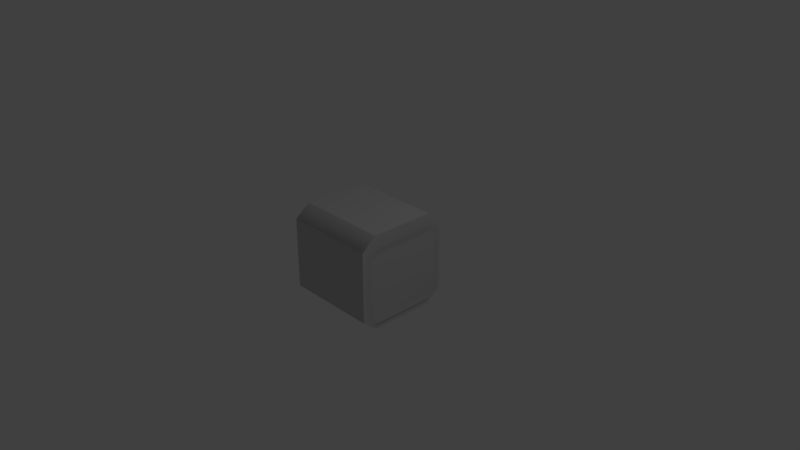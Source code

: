 # Source: UCSO_Cargo3.blend  (saved by Blender 2.79.0; exported with 4.5.12 LTS)
import bpy
from mathutils import Matrix  # noqa: F401  (used for matrix-valued properties, if any)

bpy.ops.wm.read_factory_settings(use_empty=True)
scene = bpy.context.scene
scene.name = 'UCSO_Cargo3'

# ---- collections
col_collection_1 = bpy.data.collections.new('Collection 1'); scene.collection.children.link(col_collection_1)

# ---- materials (node trees are filled in below, after node groups)
mat_ucso_cargo3 = bpy.data.materials.new('UCSO_Cargo3')
mat_ucso_cargo3.alpha_threshold = 0.0
mat_ucso_cargo3.use_transparent_shadow = False
mat_ucso_cargo3.diffuse_color = (0.6, 0.6, 0.6, 1.0)
mat_ucso_cargo3.roughness = 0.5
mat_ucso_cargo3.specular_intensity = 0.08

# ---- material node trees

# ---- world
world_world = bpy.data.worlds.new('World'); scene.world = world_world
world_world.color = (0.05088, 0.05088, 0.05088)
world_world.use_sun_shadow = False
world_world.sun_shadow_jitter_overblur = 0.0
world_world.cycles.sampling_method = 'MANUAL'

# ---- cameras
cam_camera = bpy.data.cameras.new('Camera')
cam_camera.clip_end = 100.0
cam_camera.lens = 35.0
cam_camera.sensor_width = 32.0
cam_camera.sensor_height = 18.0
cam_camera.ortho_scale = 7.314
cam_camera.dof.focus_distance = 0.0
cam_camera.dof.aperture_fstop = 128.0

# ---- lights
light_lamp = bpy.data.lights.new('Lamp', 'POINT')
light_lamp.transmission_factor = 0.0
light_lamp.cutoff_distance = 30.0
light_lamp.energy = 100.0
light_lamp.shadow_buffer_clip_start = 1.001
light_lamp.shadow_soft_size = 0.1
light_lamp.shadow_maximum_resolution = 0.006
light_lamp.use_absolute_resolution = True

# ---- meshes
me_ucso_cargo3 = bpy.data.meshes.new('UCSO_Cargo3')
me_ucso_cargo3.from_pydata([(0.6251, -0.4442, -0.649), (-0.6456, -0.4442, -0.649), (0.6251, -0.4442, 0.651), (-0.6456, -0.4442, 0.651), (0.6251, -0.65, -0.4813), (-0.6456, -0.65, -0.4813), (0.6251, -0.65, 0.4832), (-0.6456, -0.65, 0.4832), (0.6251, -0.4798, -0.5853), (0.6251, -0.5939, -0.506), (0.6251, -0.5939, 0.3844), (0.6251, -0.4798, 0.4637), (0.6544, -0.5378, -0.467), (0.6544, -0.4237, -0.5463), (0.6544, -0.4237, 0.4247), (0.6544, -0.5378, 0.3454), (0.6251, 0.4442, -0.649), (-0.6456, 0.4442, -0.649), (0.6251, 0.4442, 0.651), (-0.6456, 0.4442, 0.651), (0.6251, 0.65, -0.4813), (-0.6456, 0.65, -0.4813), (0.6251, 0.65, 0.4832), (-0.6456, 0.65, 0.4832), (0.6251, 0.4798, -0.5853), (0.6251, 0.5939, -0.506), (0.6251, 0.5939, 0.3844), (0.6251, 0.4798, 0.4637), (0.6544, 0.5378, -0.467), (0.6544, 0.4237, -0.5463), (0.6544, 0.4237, 0.4247), (0.6544, 0.5378, 0.3454)], [], [(24, 8, 16), (8, 0, 16), (11, 27, 2), (27, 18, 2), (6, 2, 7), (2, 3, 7), (4, 6, 5), (6, 7, 5), (0, 4, 1), (4, 5, 1), (24, 29, 8), (29, 13, 8), (11, 14, 27), (14, 30, 27), (0, 1, 16), (1, 17, 16), (2, 18, 3), (18, 19, 3), (7, 3, 23), (3, 19, 23), (5, 7, 21), (7, 23, 21), (5, 21, 1), (21, 17, 1), (4, 0, 9), (0, 8, 9), (6, 4, 10), (4, 9, 10), (2, 6, 11), (6, 10, 11), (22, 23, 18), (23, 19, 18), (20, 21, 22), (21, 23, 22), (16, 17, 20), (17, 21, 20), (26, 27, 31), (27, 30, 31), (20, 25, 16), (25, 24, 16), (22, 26, 20), (26, 25, 20), (18, 27, 22), (27, 26, 22), (15, 31, 14), (31, 30, 14), (11, 10, 14), (10, 15, 14), (25, 26, 28), (26, 31, 28), (10, 9, 15), (9, 12, 15), (13, 12, 8), (12, 9, 8), (25, 28, 24), (28, 29, 24), (28, 31, 12), (31, 15, 12), (28, 12, 29), (12, 13, 29)])
me_ucso_cargo3.polygons.foreach_set('use_smooth', [True] * 60)
_k = set([(0, 1), (0, 4), (0, 16), (1, 5), (1, 17), (2, 3), (2, 6), (2, 18), (3, 7), (3, 19), (4, 6), (5, 7), (16, 17), (16, 20), (17, 21), (18, 19), (18, 22), (19, 23), (20, 22), (21, 23)])
me_ucso_cargo3.attributes.new('sharp_edge', 'BOOLEAN', 'EDGE').data.foreach_set('value', [ (min(e.vertices), max(e.vertices)) in _k for e in me_ucso_cargo3.edges])
_uv = me_ucso_cargo3.uv_layers.new(name='uv0')
_uv.uv.foreach_set('vector', [0.8313, 0.6331, 0.6505, 0.633, 0.8243, 0.6151, 0.6505, 0.633, 0.6573, 0.6151, 0.8243, 0.6151, 0.6512, 0.9221, 0.8326, 0.9225, 0.6572, 0.974, 0.8326, 0.9225, 0.8268, 0.9745, 0.6572, 0.974, 0.0688, 0.6117, 0.01, 0.6117, 0.0688, 0.01, 0.01, 0.6117, 0.01, 0.01, 0.0688, 0.01, 0.3261, 0.6117, 0.0688, 0.6117, 0.3261, 0.01, 0.0688, 0.6117, 0.0688, 0.01, 0.3261, 0.01, 0.3849, 0.6117, 0.3261, 0.6117, 0.3849, 0.01, 0.3261, 0.6117, 0.3261, 0.01, 0.3849, 0.01, 0.8313, 0.6331, 0.8193, 0.6494, 0.6505, 0.633, 0.8193, 0.6494, 0.6626, 0.6494, 0.6505, 0.633, 0.6512, 0.9221, 0.6632, 0.9058, 0.8326, 0.9225, 0.6632, 0.9058, 0.8205, 0.9061, 0.8326, 0.9225, 0.7213, 0.01, 0.7213, 0.6117, 0.5565, 0.01, 0.7213, 0.6117, 0.5565, 0.6117, 0.5565, 0.01, 0.3884, 0.01, 0.5531, 0.01, 0.3884, 0.6117, 0.5531, 0.01, 0.5531, 0.6117, 0.3884, 0.6117, 0.7247, 0.05511, 0.7625, 0.01, 0.9638, 0.05511, 0.7625, 0.01, 0.926, 0.01, 0.9638, 0.05511, 0.7247, 0.3145, 0.7247, 0.05511, 0.9638, 0.3145, 0.7247, 0.05511, 0.9638, 0.05511, 0.9638, 0.3145, 0.7247, 0.3145, 0.9638, 0.3145, 0.7625, 0.3596, 0.9638, 0.3145, 0.926, 0.3596, 0.7625, 0.3596, 0.6151, 0.6646, 0.6573, 0.6151, 0.626, 0.6577, 0.6573, 0.6151, 0.6505, 0.633, 0.626, 0.6577, 0.6161, 0.9242, 0.6151, 0.6646, 0.6264, 0.8972, 0.6151, 0.6646, 0.626, 0.6577, 0.6264, 0.8972, 0.6572, 0.974, 0.6161, 0.9242, 0.6512, 0.9221, 0.6161, 0.9242, 0.6264, 0.8972, 0.6512, 0.9221, 0.6117, 0.6739, 0.01, 0.6739, 0.6117, 0.6151, 0.01, 0.6739, 0.01, 0.6151, 0.6117, 0.6151, 0.6117, 0.9312, 0.01, 0.9312, 0.6117, 0.6739, 0.01, 0.9312, 0.01, 0.6739, 0.6117, 0.6739, 0.6117, 0.99, 0.01, 0.99, 0.6117, 0.9312, 0.01, 0.99, 0.01, 0.9312, 0.6117, 0.9312, 0.8573, 0.8978, 0.8326, 0.9225, 0.8406, 0.8861, 0.8326, 0.9225, 0.8205, 0.9061, 0.8406, 0.8861, 0.867, 0.6648, 0.856, 0.6579, 0.8243, 0.6151, 0.856, 0.6579, 0.8313, 0.6331, 0.8243, 0.6151, 0.8679, 0.9249, 0.8573, 0.8978, 0.867, 0.6648, 0.8573, 0.8978, 0.856, 0.6579, 0.867, 0.6648, 0.8268, 0.9745, 0.8326, 0.9225, 0.8679, 0.9249, 0.8326, 0.9225, 0.8573, 0.8978, 0.8679, 0.9249, 0.6428, 0.8856, 0.8406, 0.8861, 0.6632, 0.9058, 0.8406, 0.8861, 0.8205, 0.9061, 0.6632, 0.9058, 0.6512, 0.9221, 0.6264, 0.8972, 0.6632, 0.9058, 0.6264, 0.8972, 0.6428, 0.8856, 0.6632, 0.9058, 0.856, 0.6579, 0.8573, 0.8978, 0.8395, 0.6696, 0.8573, 0.8978, 0.8406, 0.8861, 0.8395, 0.6696, 0.6264, 0.8972, 0.626, 0.6577, 0.6428, 0.8856, 0.626, 0.6577, 0.6426, 0.6694, 0.6428, 0.8856, 0.6626, 0.6494, 0.6426, 0.6694, 0.6505, 0.633, 0.6426, 0.6694, 0.626, 0.6577, 0.6505, 0.633, 0.856, 0.6579, 0.8395, 0.6696, 0.8313, 0.6331, 0.8395, 0.6696, 0.8193, 0.6494, 0.8313, 0.6331, 0.8395, 0.6696, 0.8406, 0.8861, 0.6426, 0.6694, 0.8406, 0.8861, 0.6428, 0.8856, 0.6426, 0.6694, 0.8395, 0.6696, 0.6426, 0.6694, 0.8193, 0.6494, 0.6426, 0.6694, 0.6626, 0.6494, 0.8193, 0.6494])
me_ucso_cargo3.materials.append(mat_ucso_cargo3)
me_ucso_cargo3.use_remesh_preserve_volume = False
me_ucso_cargo3.use_remesh_preserve_attributes = False
me_ucso_cargo3.use_mirror_vertex_groups = False
me_ucso_cargo3.update()
me_ucso_cargo3.normals_split_custom_set([tuple(v) for v in zip(*[iter([0.9963, -0.05244, 0.06869, 0.9967, 0.04366, 0.06785, 1.0, 1.034e-07, -5.458e-08, 0.9967, 0.04366, 0.06785, 1.0, -9.195e-08, 6.331e-08, 1.0, 1.034e-07, -5.458e-08, 0.9962, 0.05249, -0.06879, 0.9967, -0.03256, -0.07492, 1.0, 1.287e-07, -1.288e-08, 0.9967, -0.03256, -0.07492, 1.0, 8.024e-08, 1.822e-08, 1.0, 1.287e-07, -1.288e-08, 8.626e-08, -0.9788, 0.2048, 4.417e-08, -0.6319, 0.7751, 8.273e-08, -0.9784, 0.207, 4.417e-08, -0.6319, 0.7751, 4.417e-08, -0.6319, 0.7751, 8.273e-08, -0.9784, 0.207, 8.273e-08, -0.9784, -0.207, 8.626e-08, -0.9788, 0.2048, -0.0001126, -0.9788, -0.2048, 8.626e-08, -0.9788, 0.2048, 8.273e-08, -0.9784, 0.207, -0.0001126, -0.9788, -0.2048, 4.417e-08, -0.6319, -0.7751, 8.273e-08, -0.9784, -0.207, 4.417e-08, -0.6319, -0.7751, 8.273e-08, -0.9784, -0.207, -0.0001126, -0.9788, -0.2048, 4.417e-08, -0.6319, -0.7751, 0.9963, -0.05244, 0.06869, 0.9947, -0.05433, 0.08708, 0.9967, 0.04366, 0.06785, 0.9947, -0.05433, 0.08708, 0.9848, 0.1687, 0.04191, 0.9967, 0.04366, 0.06785, 0.9962, 0.05249, -0.06879, 0.995, 0.05374, -0.08473, 0.9967, -0.03256, -0.07492, 0.995, 0.05374, -0.08473, 0.9848, -0.1687, -0.04191, 0.9967, -0.03256, -0.07492, 0.0, -1.342e-07, -1.0, 1.925e-08, -1.342e-07, -1.0, 1.223e-08, -1.342e-07, -1.0, 1.925e-08, -1.342e-07, -1.0, 3.147e-08, -1.342e-07, -1.0, 1.223e-08, -1.342e-07, -1.0, 0.0, 1.342e-07, 1.0, 0.0, 1.342e-07, 1.0, 0.0, 1.342e-07, 1.0, 0.0, 1.342e-07, 1.0, 0.0, 1.342e-07, 1.0, 0.0, 1.342e-07, 1.0, -1.0, -7.456e-08, 3.412e-08, -1.0, -7.03e-08, 9.534e-08, -1.0, -1.607e-07, -3.124e-08, -1.0, -7.03e-08, 9.534e-08, -1.0, -9.999e-08, -1.646e-07, -1.0, -1.607e-07, -3.124e-08, -1.0, -4.146e-08, -3.412e-08, -1.0, -7.456e-08, 3.412e-08, -1.0, -1.037e-07, 3.124e-08, -1.0, -7.456e-08, 3.412e-08, -1.0, -1.607e-07, -3.124e-08, -1.0, -1.037e-07, 3.124e-08, -1.0, -4.146e-08, -3.412e-08, -1.0, -1.037e-07, 3.124e-08, -1.0, -1.324e-07, -9.534e-08, -1.0, -1.037e-07, 3.124e-08, -1.0, -6.705e-08, 1.646e-07, -1.0, -1.324e-07, -9.534e-08, 1.0, 0.0, 0.0, 1.0, -9.195e-08, 6.331e-08, 0.9926, 0.0791, 0.09236, 1.0, -9.195e-08, 6.331e-08, 0.9967, 0.04366, 0.06785, 0.9926, 0.0791, 0.09236, 1.0, 2.025e-08, 0.0, 1.0, 0.0, 0.0, 0.9921, 0.1233, -0.02142, 1.0, 0.0, 0.0, 0.9926, 0.0791, 0.09236, 0.9921, 0.1233, -0.02142, 1.0, 1.287e-07, -1.288e-08, 1.0, 2.025e-08, 0.0, 0.9962, 0.05249, -0.06879, 1.0, 2.025e-08, 0.0, 0.9921, 0.1233, -0.02142, 0.9962, 0.05249, -0.06879, -8.277e-08, 0.9788, 0.2048, -0.0001697, 0.9784, 0.207, -4.658e-08, 0.6319, 0.7751, -0.0001697, 0.9784, 0.207, -6.253e-08, 0.6319, 0.7751, -4.658e-08, 0.6319, 0.7751, 8.849e-06, 0.9784, -0.207, -9.07e-08, 0.9788, -0.2048, -8.277e-08, 0.9788, 0.2048, -9.07e-08, 0.9788, -0.2048, -0.0001697, 0.9784, 0.207, -8.277e-08, 0.9788, 0.2048, -4.417e-08, 0.6319, -0.7751, -5.566e-08, 0.6319, -0.7751, 8.849e-06, 0.9784, -0.207, -5.566e-08, 0.6319, -0.7751, -9.07e-08, 0.9788, -0.2048, 8.849e-06, 0.9784, -0.207, 0.9925, -0.07501, -0.09658, 0.9967, -0.03256, -0.07492, 0.9889, -0.1486, 0.002469, 0.9967, -0.03256, -0.07492, 0.9848, -0.1687, -0.04191, 0.9889, -0.1486, 0.002469, 1.0, -7.307e-07, 0.0, 0.9922, -0.07771, 0.09753, 1.0, 1.034e-07, -5.458e-08, 0.9922, -0.07771, 0.09753, 0.9963, -0.05244, 0.06869, 1.0, 1.034e-07, -5.458e-08, 1.0, 5.248e-07, 0.0, 0.9925, -0.07501, -0.09658, 1.0, -7.307e-07, 0.0, 0.9925, -0.07501, -0.09658, 0.9922, -0.07771, 0.09753, 1.0, -7.307e-07, 0.0, 1.0, 8.024e-08, 1.822e-08, 0.9967, -0.03256, -0.07492, 1.0, 5.248e-07, 0.0, 0.9967, -0.03256, -0.07492, 0.9925, -0.07501, -0.09658, 1.0, 5.248e-07, 0.0, 0.989, 0.1437, -0.03536, 0.9889, -0.1486, 0.002469, 0.995, 0.05374, -0.08473, 0.9889, -0.1486, 0.002469, 0.9848, -0.1687, -0.04191, 0.995, 0.05374, -0.08473, 0.9962, 0.05249, -0.06879, 0.9921, 0.1233, -0.02142, 0.995, 0.05374, -0.08473, 0.9921, 0.1233, -0.02142, 0.989, 0.1437, -0.03536, 0.995, 0.05374, -0.08473, 0.9922, -0.07771, 0.09753, 0.9925, -0.07501, -0.09658, 0.988, -0.1545, -0.0008062, 0.9925, -0.07501, -0.09658, 0.9889, -0.1486, 0.002469, 0.988, -0.1545, -0.0008062, 0.9921, 0.1233, -0.02142, 0.9926, 0.0791, 0.09236, 0.989, 0.1437, -0.03536, 0.9926, 0.0791, 0.09236, 0.9896, 0.1431, 0.01593, 0.989, 0.1437, -0.03536, 0.9848, 0.1687, 0.04191, 0.9896, 0.1431, 0.01593, 0.9967, 0.04366, 0.06785, 0.9896, 0.1431, 0.01593, 0.9926, 0.0791, 0.09236, 0.9967, 0.04366, 0.06785, 0.9922, -0.07771, 0.09753, 0.988, -0.1545, -0.0008062, 0.9963, -0.05244, 0.06869, 0.988, -0.1545, -0.0008062, 0.9947, -0.05433, 0.08708, 0.9963, -0.05244, 0.06869, 0.988, -0.1545, -0.0008062, 0.9889, -0.1486, 0.002469, 0.9896, 0.1431, 0.01593, 0.9889, -0.1486, 0.002469, 0.989, 0.1437, -0.03536, 0.9896, 0.1431, 0.01593, 0.988, -0.1545, -0.0008062, 0.9896, 0.1431, 0.01593, 0.9947, -0.05433, 0.08708, 0.9896, 0.1431, 0.01593, 0.9848, 0.1687, 0.04191, 0.9947, -0.05433, 0.08708])] * 3)])

# ---- objects
ob_ucso_cargo3 = bpy.data.objects.new('UCSO_Cargo3', me_ucso_cargo3)
ob_lamp = bpy.data.objects.new('Lamp', light_lamp)
ob_camera = bpy.data.objects.new('Camera', cam_camera)

# ---- transforms, parenting, visibility, modifiers, constraints
ob_ucso_cargo3.location = (0.0, 0.0, 0.0)
ob_ucso_cargo3.color = (0.8, 0.8, 0.8, 1.0)
ob_ucso_cargo3.lineart.crease_threshold = 0.0
_m = ob_ucso_cargo3.modifiers.new('EdgeSplit', 'EDGE_SPLIT')
_m.use_edge_angle = False
_m.use_edge_sharp = False
ob_lamp.location = (4.076, 1.005, 5.904)
ob_lamp.rotation_euler = (0.6503, 0.05522, 1.866)
ob_lamp.lock_rotations_4d = False
ob_lamp.empty_display_type = 'ARROWS'
ob_lamp.color = (0.0, 0.0, 0.0, 0.0)
ob_lamp.lineart.crease_threshold = 0.0
ob_camera.location = (7.481, -6.508, 5.344)
ob_camera.rotation_euler = (1.109, 0.0, 0.8149)
ob_camera.lock_rotations_4d = False
ob_camera.empty_display_type = 'ARROWS'
ob_camera.color = (0.0, 0.0, 0.0, 0.0)
ob_camera.display_type = 'WIRE'
ob_camera.lineart.crease_threshold = 0.0

# ---- collection membership
col_collection_1.objects.link(ob_ucso_cargo3)
col_collection_1.objects.link(ob_lamp)
col_collection_1.objects.link(ob_camera)

# ---- scene / render settings (as saved in the file)
scene.camera = ob_camera
scene.frame_start = 1; scene.frame_end = 250; scene.frame_set(1)
scene.render.engine = 'BLENDER_EEVEE_NEXT'
scene.render.resolution_percentage = 50
scene.render.fps = 25
scene.render.dither_intensity = 0.0
scene.cycles.use_denoising = False
scene.cycles.samples = 128
scene.cycles.sampling_pattern = 'TABULATED_SOBOL'
scene.cycles.use_adaptive_sampling = False
scene.cycles.use_light_tree = False
scene.cycles.blur_glossy = 0.0
scene.cycles.sample_clamp_indirect = 0.0
scene.view_settings.view_transform = 'Standard'
bpy.context.view_layer.update()
